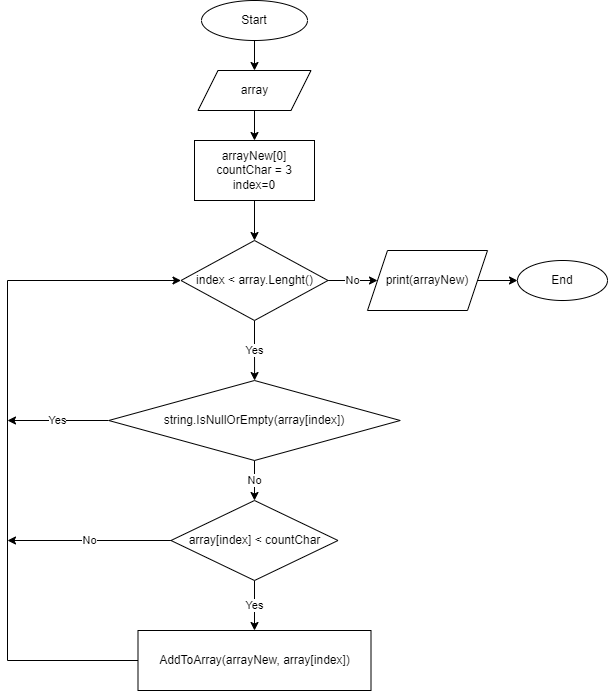

The diagram above was exported from draw.io. Its source (the exported page's mxGraphModel, read from the mxfile embedded in the PNG):
<mxGraphModel dx="1434" dy="806" grid="1" gridSize="10" guides="1" tooltips="1" connect="1" arrows="1" fold="1" page="1" pageScale="1" pageWidth="827" pageHeight="1169" math="0" shadow="0">
  <root>
    <mxCell id="0" />
    <mxCell id="1" parent="0" />
    <mxCell id="jnsw4NYhlaHaY1sIQuea-3" value="" style="edgeStyle=orthogonalEdgeStyle;rounded=0;orthogonalLoop=1;jettySize=auto;html=1;" parent="1" source="jnsw4NYhlaHaY1sIQuea-1" target="jnsw4NYhlaHaY1sIQuea-2" edge="1">
      <mxGeometry relative="1" as="geometry" />
    </mxCell>
    <mxCell id="jnsw4NYhlaHaY1sIQuea-1" value="Start" style="ellipse;whiteSpace=wrap;html=1;" parent="1" vertex="1">
      <mxGeometry x="354" y="30" width="106" height="40" as="geometry" />
    </mxCell>
    <mxCell id="jnsw4NYhlaHaY1sIQuea-5" value="" style="edgeStyle=orthogonalEdgeStyle;rounded=0;orthogonalLoop=1;jettySize=auto;html=1;" parent="1" source="jnsw4NYhlaHaY1sIQuea-2" target="jnsw4NYhlaHaY1sIQuea-4" edge="1">
      <mxGeometry relative="1" as="geometry" />
    </mxCell>
    <mxCell id="jnsw4NYhlaHaY1sIQuea-2" value="array" style="shape=parallelogram;perimeter=parallelogramPerimeter;whiteSpace=wrap;html=1;fixedSize=1;" parent="1" vertex="1">
      <mxGeometry x="350.5" y="100" width="113" height="40" as="geometry" />
    </mxCell>
    <mxCell id="jnsw4NYhlaHaY1sIQuea-7" value="" style="edgeStyle=orthogonalEdgeStyle;rounded=0;orthogonalLoop=1;jettySize=auto;html=1;" parent="1" source="jnsw4NYhlaHaY1sIQuea-4" target="jnsw4NYhlaHaY1sIQuea-6" edge="1">
      <mxGeometry relative="1" as="geometry" />
    </mxCell>
    <mxCell id="jnsw4NYhlaHaY1sIQuea-4" value="arrayNew[0]&lt;br&gt;countChar = 3&lt;br&gt;index=0" style="rounded=0;whiteSpace=wrap;html=1;" parent="1" vertex="1">
      <mxGeometry x="347" y="170" width="120" height="60" as="geometry" />
    </mxCell>
    <mxCell id="jnsw4NYhlaHaY1sIQuea-9" value="No" style="edgeStyle=orthogonalEdgeStyle;rounded=0;orthogonalLoop=1;jettySize=auto;html=1;" parent="1" source="jnsw4NYhlaHaY1sIQuea-6" target="jnsw4NYhlaHaY1sIQuea-8" edge="1">
      <mxGeometry relative="1" as="geometry" />
    </mxCell>
    <mxCell id="jnsw4NYhlaHaY1sIQuea-13" value="No" style="edgeStyle=orthogonalEdgeStyle;rounded=0;orthogonalLoop=1;jettySize=auto;html=1;exitX=0.5;exitY=1;exitDx=0;exitDy=0;" parent="1" source="cBiGgyUYD0L3VnDxpYcy-1" target="jnsw4NYhlaHaY1sIQuea-12" edge="1">
      <mxGeometry relative="1" as="geometry">
        <mxPoint x="400" y="460" as="sourcePoint" />
      </mxGeometry>
    </mxCell>
    <mxCell id="cBiGgyUYD0L3VnDxpYcy-2" value="Yes" style="edgeStyle=orthogonalEdgeStyle;rounded=0;orthogonalLoop=1;jettySize=auto;html=1;" edge="1" parent="1" source="jnsw4NYhlaHaY1sIQuea-6" target="cBiGgyUYD0L3VnDxpYcy-1">
      <mxGeometry relative="1" as="geometry" />
    </mxCell>
    <mxCell id="jnsw4NYhlaHaY1sIQuea-6" value="index &amp;lt; array.Lenght()" style="rhombus;whiteSpace=wrap;html=1;" parent="1" vertex="1">
      <mxGeometry x="333.5" y="270" width="147" height="80" as="geometry" />
    </mxCell>
    <mxCell id="jnsw4NYhlaHaY1sIQuea-11" value="" style="edgeStyle=orthogonalEdgeStyle;rounded=0;orthogonalLoop=1;jettySize=auto;html=1;" parent="1" source="jnsw4NYhlaHaY1sIQuea-8" target="jnsw4NYhlaHaY1sIQuea-10" edge="1">
      <mxGeometry relative="1" as="geometry" />
    </mxCell>
    <mxCell id="jnsw4NYhlaHaY1sIQuea-8" value="print(arrayNew)" style="shape=parallelogram;perimeter=parallelogramPerimeter;whiteSpace=wrap;html=1;fixedSize=1;" parent="1" vertex="1">
      <mxGeometry x="520" y="280" width="120" height="60" as="geometry" />
    </mxCell>
    <mxCell id="jnsw4NYhlaHaY1sIQuea-10" value="End" style="ellipse;whiteSpace=wrap;html=1;" parent="1" vertex="1">
      <mxGeometry x="670" y="290" width="90" height="40" as="geometry" />
    </mxCell>
    <mxCell id="jnsw4NYhlaHaY1sIQuea-15" value="Yes" style="edgeStyle=orthogonalEdgeStyle;rounded=0;orthogonalLoop=1;jettySize=auto;html=1;" parent="1" source="jnsw4NYhlaHaY1sIQuea-12" target="jnsw4NYhlaHaY1sIQuea-14" edge="1">
      <mxGeometry relative="1" as="geometry" />
    </mxCell>
    <mxCell id="jnsw4NYhlaHaY1sIQuea-18" value="No" style="edgeStyle=orthogonalEdgeStyle;rounded=0;orthogonalLoop=1;jettySize=auto;html=1;" parent="1" source="jnsw4NYhlaHaY1sIQuea-12" edge="1">
      <mxGeometry relative="1" as="geometry">
        <mxPoint x="160" y="570" as="targetPoint" />
        <Array as="points">
          <mxPoint x="160" y="570" />
        </Array>
      </mxGeometry>
    </mxCell>
    <mxCell id="jnsw4NYhlaHaY1sIQuea-12" value="array[index] &amp;lt; countChar" style="rhombus;whiteSpace=wrap;html=1;" parent="1" vertex="1">
      <mxGeometry x="323.5" y="530" width="167" height="80" as="geometry" />
    </mxCell>
    <mxCell id="jnsw4NYhlaHaY1sIQuea-16" style="edgeStyle=orthogonalEdgeStyle;rounded=0;orthogonalLoop=1;jettySize=auto;html=1;entryX=0;entryY=0.5;entryDx=0;entryDy=0;" parent="1" source="jnsw4NYhlaHaY1sIQuea-14" target="jnsw4NYhlaHaY1sIQuea-6" edge="1">
      <mxGeometry relative="1" as="geometry">
        <Array as="points">
          <mxPoint x="160" y="690" />
          <mxPoint x="160" y="310" />
        </Array>
      </mxGeometry>
    </mxCell>
    <mxCell id="jnsw4NYhlaHaY1sIQuea-14" value="AddToArray(arrayNew, array[index])" style="rounded=0;whiteSpace=wrap;html=1;" parent="1" vertex="1">
      <mxGeometry x="290.5" y="660" width="233" height="60" as="geometry" />
    </mxCell>
    <mxCell id="cBiGgyUYD0L3VnDxpYcy-3" value="Yes" style="edgeStyle=orthogonalEdgeStyle;rounded=0;orthogonalLoop=1;jettySize=auto;html=1;" edge="1" parent="1" source="cBiGgyUYD0L3VnDxpYcy-1">
      <mxGeometry relative="1" as="geometry">
        <mxPoint x="160" y="450" as="targetPoint" />
        <Array as="points">
          <mxPoint x="160" y="450" />
        </Array>
      </mxGeometry>
    </mxCell>
    <mxCell id="cBiGgyUYD0L3VnDxpYcy-1" value="string.IsNullOrEmpty(array[index])" style="rhombus;whiteSpace=wrap;html=1;" vertex="1" parent="1">
      <mxGeometry x="261.25" y="410" width="291.5" height="80" as="geometry" />
    </mxCell>
  </root>
</mxGraphModel>